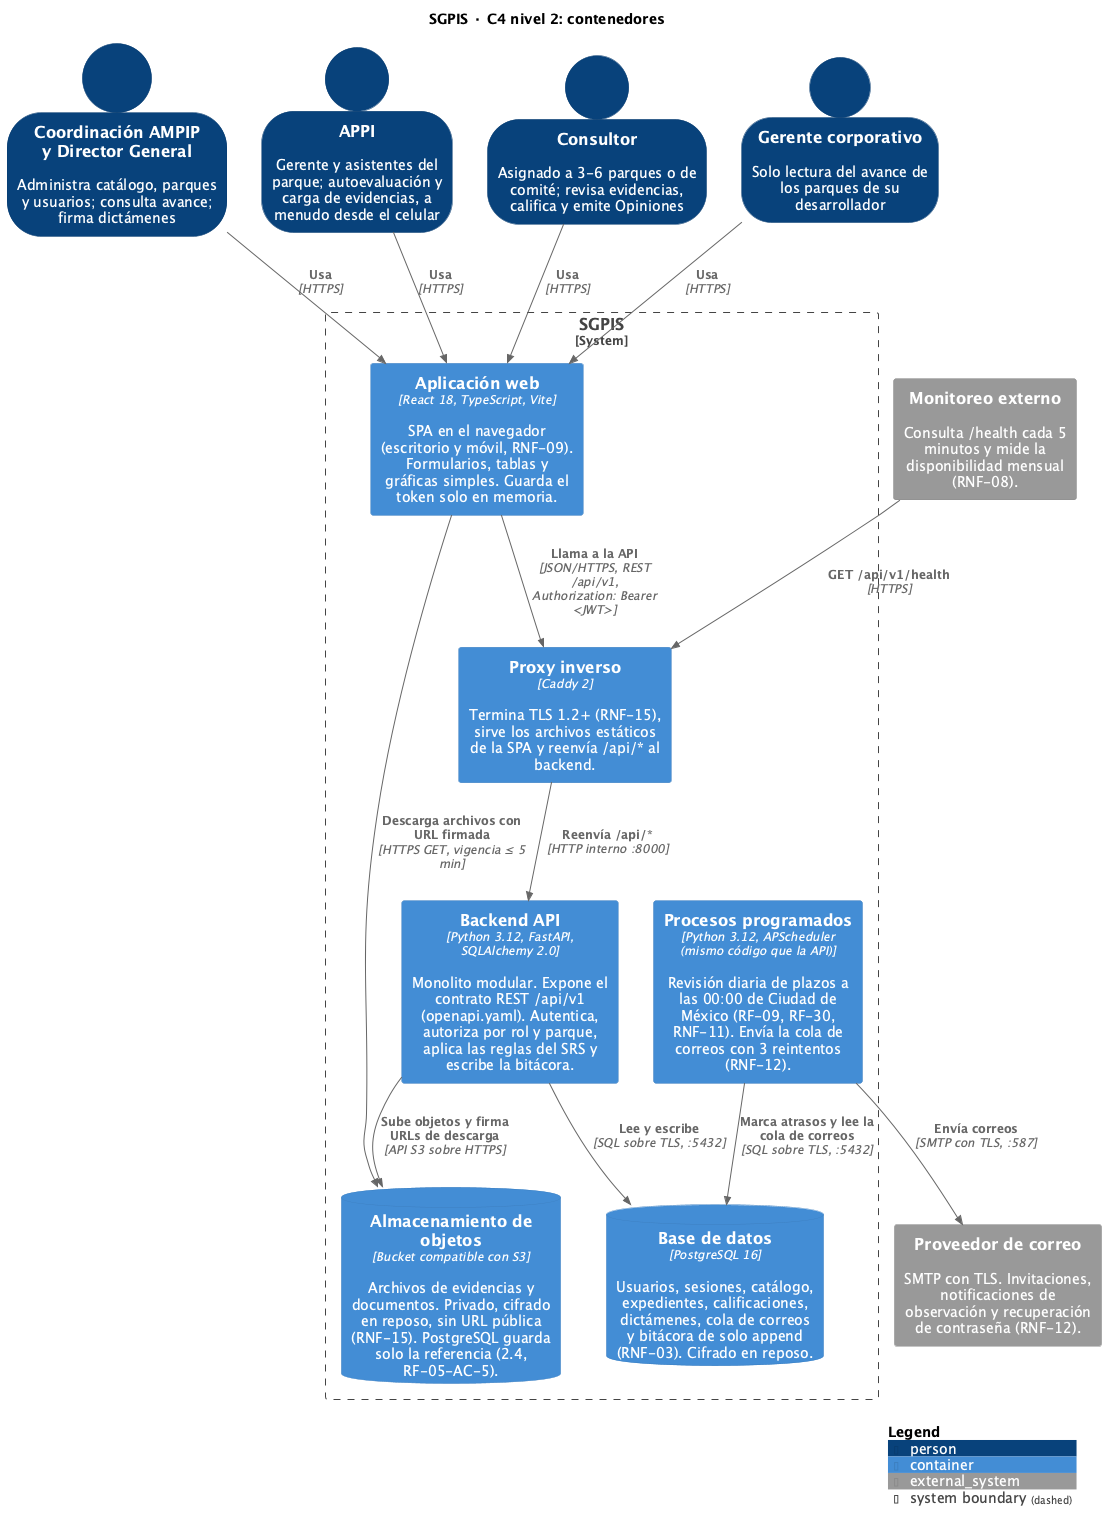

The diagram above was rendered by PlantUML. Its source (embedded in the PNG):
@startuml diagrama_componentes_contenedores
!include <C4/C4_Container>

title SGPIS · C4 nivel 2: contenedores

LAYOUT_TOP_DOWN()
SHOW_PERSON_OUTLINE()

Person(coord, "Coordinación AMPIP\ny Director General", "Administra catálogo, parques y usuarios; consulta avance; firma dictámenes")
Person(appi, "APPI", "Gerente y asistentes del parque; autoevaluación y carga de evidencias, a menudo desde el celular")
Person(consultor, "Consultor", "Asignado a 3-6 parques o de comité; revisa evidencias, califica y emite Opiniones")
Person(gerente, "Gerente corporativo", "Solo lectura del avance de los parques de su desarrollador")

System_Boundary(sgpis, "SGPIS") {
  Container(spa, "Aplicación web", "React 18, TypeScript, Vite", "SPA en el navegador (escritorio y móvil, RNF-09). Formularios, tablas y gráficas simples. Guarda el token solo en memoria.")
  Container(proxy, "Proxy inverso", "Caddy 2", "Termina TLS 1.2+ (RNF-15), sirve los archivos estáticos de la SPA y reenvía /api/* al backend.")
  Container(api, "Backend API", "Python 3.12, FastAPI, SQLAlchemy 2.0", "Monolito modular. Expone el contrato REST /api/v1 (openapi.yaml). Autentica, autoriza por rol y parque, aplica las reglas del SRS y escribe la bitácora.")
  Container(worker, "Procesos programados", "Python 3.12, APScheduler (mismo código que la API)", "Revisión diaria de plazos a las 00:00 de Ciudad de México (RF-09, RF-30, RNF-11). Envía la cola de correos con 3 reintentos (RNF-12).")
  ContainerDb(db, "Base de datos", "PostgreSQL 16", "Usuarios, sesiones, catálogo, expedientes, calificaciones, dictámenes, cola de correos y bitácora de solo append (RNF-03). Cifrado en reposo.")
  ContainerDb(obj, "Almacenamiento de objetos", "Bucket compatible con S3", "Archivos de evidencias y documentos. Privado, cifrado en reposo, sin URL pública (RNF-15). PostgreSQL guarda solo la referencia (2.4, RF-05-AC-5).")
}

System_Ext(correo, "Proveedor de correo", "SMTP con TLS. Invitaciones, notificaciones de observación y recuperación de contraseña (RNF-12).")
System_Ext(monitor, "Monitoreo externo", "Consulta /health cada 5 minutos y mide la disponibilidad mensual (RNF-08).")

Rel(coord, spa, "Usa", "HTTPS")
Rel(appi, spa, "Usa", "HTTPS")
Rel(consultor, spa, "Usa", "HTTPS")
Rel(gerente, spa, "Usa", "HTTPS")

Rel(spa, proxy, "Llama a la API", "JSON/HTTPS, REST /api/v1, Authorization: Bearer <JWT>")
Rel(proxy, api, "Reenvía /api/*", "HTTP interno :8000")
Rel(spa, obj, "Descarga archivos con URL firmada", "HTTPS GET, vigencia ≤ 5 min")

Rel(api, db, "Lee y escribe", "SQL sobre TLS, :5432")
Rel(api, obj, "Sube objetos y firma URLs de descarga", "API S3 sobre HTTPS")
Rel(worker, db, "Marca atrasos y lee la cola de correos", "SQL sobre TLS, :5432")
Rel(worker, correo, "Envía correos", "SMTP con TLS, :587")
Rel(monitor, proxy, "GET /api/v1/health", "HTTPS")

SHOW_LEGEND()
@enduml